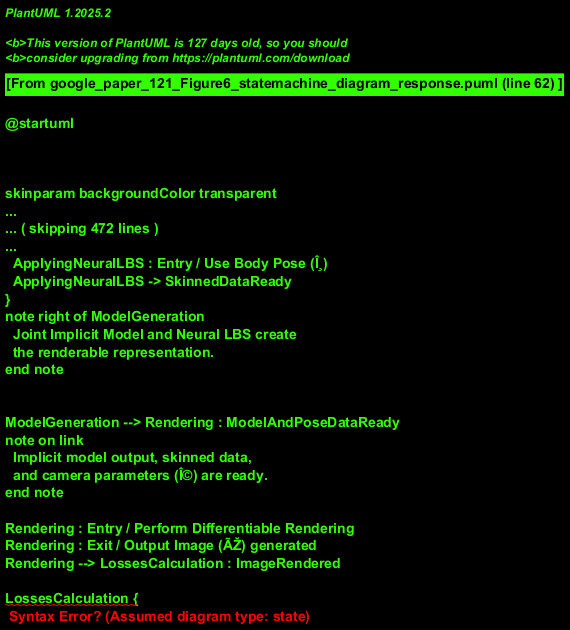

The diagram above was rendered by PlantUML. Its source (embedded in the PNG):
@startuml
!theme materia

title State Machine Diagram: Data Transformation Pipeline

[*] --> InputReceived
note on link: System starts upon receiving an image.

state InputReceived {
  description: Raw Input Image (I) is available.
}
InputReceived --> PoseAndFeaturesProcessing : Start_Processing

state PoseAndFeaturesProcessing {
  description: PoseNet and Encoder are active.
  [*] -> EstimatingPose
  EstimatingPose : Entry / Run PoseNet
  EstimatingPose -> PoseEstimated : Output Î©, Î¸

  [*] -> ExtractingFeatures
  ExtractingFeatures : Entry / Run Encoder
  ExtractingFeatures -> FeaturesExtracted : Output Z_tex, Z_cloth, Z_id
}
note right of PoseAndFeaturesProcessing
  Parallel execution of
  PoseNet and Encoder.
end note

PoseAndFeaturesProcessing --> ModelGeneration : AllInputsReady
note on link
  Camera Params (Î©), Body Pose (Î¸),
  Latent Features (Z_tex, Z_cloth, Z_id)
  are available.
end note

state ModelGeneration {
  description: Implicit model and skinning are applied.
  [*] -> ApplyingImplicitModel
  ApplyingImplicitModel : Entry / Use Z_tex, Z_cloth
  ApplyingImplicitModel -> ImplicitModelReady

  [*] -> ApplyingNeuralLBS
  ApplyingNeuralLBS : Entry / Use Body Pose (Î¸)
  ApplyingNeuralLBS -> SkinnedDataReady
}
note right of ModelGeneration
  Joint Implicit Model and Neural LBS create
  the renderable representation.
end note


ModelGeneration --> Rendering : ModelAndPoseDataReady
note on link
  Implicit model output, skinned data,
  and camera parameters (Î©) are ready.
end note

Rendering : Entry / Perform Differentiable Rendering
Rendering : Exit / Output Image (ÃŽ) generated
Rendering --> LossesCalculation : ImageRendered

LossesCalculation {
  description: Calculating L_cla and L_RGB.
  [*] -> CalculatingClaLoss
  CalculatingClaLoss : Entry / Use Z_id
  CalculatingClaLoss -> ClaLossComputed

  [*] -> CalculatingRGBLoss
  CalculatingRGBLoss : Entry / Use ÃŽ
  CalculatingRGBLoss -> RgbLossComputed
}
LossesCalculation --> ProcessCompleted
note on link: Both losses L_cla and L_RGB are computed.

ProcessCompleted --> [*]
note on link: Cycle ends, system might await new input.

@enduml